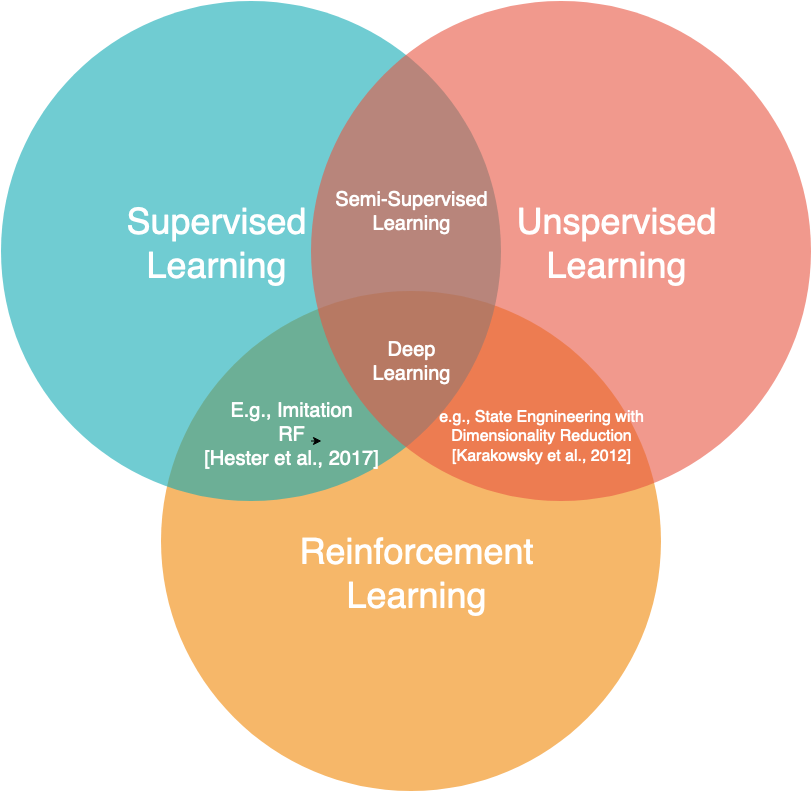

The diagram above was exported from draw.io. Its source (the exported page's mxGraphModel, read from the mxfile embedded in the PNG):
<mxGraphModel dx="1098" dy="1044" grid="1" gridSize="10" guides="1" tooltips="1" connect="1" arrows="1" fold="1" page="1" pageScale="1" pageWidth="1169" pageHeight="827" background="none" math="0" shadow="0">
  <root>
    <mxCell id="0" />
    <mxCell id="1" parent="0" />
    <mxCell id="21531" value="" style="ellipse;fillColor=#F08705;opacity=60;strokeColor=none;html=1;fontColor=#FFFFFF;" parent="1" vertex="1">
      <mxGeometry x="339.5" y="308.5" width="500" height="500" as="geometry" />
    </mxCell>
    <mxCell id="21532" value="" style="ellipse;fillColor=#12AAB5;opacity=60;strokeColor=none;html=1;fontColor=#FFFFFF;" parent="1" vertex="1">
      <mxGeometry x="179.5" y="18.5" width="500" height="500" as="geometry" />
    </mxCell>
    <mxCell id="21533" value="" style="ellipse;fillColor=#e85642;opacity=60;strokeColor=none;html=1;fontColor=#FFFFFF;" parent="1" vertex="1">
      <mxGeometry x="489.5" y="18.5" width="500" height="500" as="geometry" />
    </mxCell>
    <mxCell id="21534" value="&lt;div&gt;&lt;font style=&quot;font-size: 36px&quot;&gt;Supervised &lt;br&gt;&lt;/font&gt;&lt;/div&gt;&lt;div&gt;&lt;font style=&quot;font-size: 36px&quot;&gt;Learning&lt;/font&gt;&lt;/div&gt;" style="text;fontSize=24;align=center;verticalAlign=middle;html=1;fontColor=#FFFFFF;" parent="1" vertex="1">
      <mxGeometry x="299.5" y="228.5" width="190" height="70" as="geometry" />
    </mxCell>
    <mxCell id="21535" value="&lt;div&gt;&lt;font style=&quot;font-size: 36px&quot;&gt;Unspervised &lt;br&gt;&lt;/font&gt;&lt;/div&gt;&lt;div&gt;&lt;font style=&quot;font-size: 36px&quot;&gt;Learning&lt;/font&gt;&lt;/div&gt;" style="text;fontSize=24;align=center;verticalAlign=middle;html=1;fontColor=#FFFFFF;" parent="1" vertex="1">
      <mxGeometry x="699.5" y="228.5" width="190" height="70" as="geometry" />
    </mxCell>
    <mxCell id="21536" value="&lt;div&gt;&lt;font style=&quot;font-size: 36px&quot;&gt;Reinforcement &lt;br&gt;&lt;/font&gt;&lt;/div&gt;&lt;div&gt;&lt;font style=&quot;font-size: 36px&quot;&gt;Learning&lt;/font&gt;&lt;br&gt;&lt;/div&gt;" style="text;fontSize=24;align=center;verticalAlign=middle;html=1;fontColor=#FFFFFF;" parent="1" vertex="1">
      <mxGeometry x="499.5" y="558.5" width="190" height="70" as="geometry" />
    </mxCell>
    <mxCell id="21537" value="&lt;div&gt;&lt;font style=&quot;font-size: 20px&quot;&gt;Semi-Supervised&lt;/font&gt;&lt;/div&gt;&lt;div&gt;&lt;font style=&quot;font-size: 20px&quot;&gt; Learning&lt;/font&gt;&lt;/div&gt;" style="text;align=center;html=1;fontColor=#FFFFFF;fontSize=16;" parent="1" vertex="1">
      <mxGeometry x="569.5" y="198.5" width="40" height="40" as="geometry" />
    </mxCell>
    <mxCell id="21538" value="&lt;div&gt;&lt;font style=&quot;font-size: 20px&quot;&gt;E.g., Imitation&lt;/font&gt;&lt;/div&gt;&lt;div&gt;&lt;font style=&quot;font-size: 20px&quot;&gt; RF&lt;/font&gt;&lt;/div&gt;&lt;div&gt;&lt;font style=&quot;font-size: 20px&quot;&gt;[Hester et al., 2017]&lt;/font&gt;&lt;br&gt;&lt;/div&gt;&lt;div&gt;&lt;br&gt;&lt;/div&gt;&lt;div&gt;&lt;br&gt;&lt;/div&gt;&lt;div&gt;&lt;br&gt;&lt;/div&gt;" style="text;align=center;html=1;fontColor=#FFFFFF;fontSize=16;" parent="1" vertex="1">
      <mxGeometry x="449.5" y="410" width="40" height="48.5" as="geometry" />
    </mxCell>
    <mxCell id="21539" value="&lt;div&gt;e.g., State Engnineering with &lt;br&gt;&lt;/div&gt;&lt;div&gt;Dimensionality Reduction&lt;/div&gt;&lt;div&gt;[Karakowsky et al., 2012]&lt;br&gt;&lt;/div&gt;" style="text;align=center;html=1;fontColor=#FFFFFF;fontSize=16;" parent="1" vertex="1">
      <mxGeometry x="699.5" y="418.5" width="40" height="40" as="geometry" />
    </mxCell>
    <mxCell id="21540" value="&lt;div&gt;&lt;font style=&quot;font-size: 20px&quot;&gt;Deep&lt;/font&gt;&lt;/div&gt;&lt;div&gt;&lt;font style=&quot;font-size: 20px&quot;&gt;Learning&lt;/font&gt;&lt;br&gt;&lt;/div&gt;" style="text;align=center;html=1;fontColor=#FFFFFF;fontSize=16;" parent="1" vertex="1">
      <mxGeometry x="569.5" y="348.5" width="40" height="40" as="geometry" />
    </mxCell>
    <mxCell id="ULqWjGZczLUa14QHjoYM-21541" style="edgeStyle=orthogonalEdgeStyle;rounded=0;orthogonalLoop=1;jettySize=auto;html=1;exitX=1;exitY=1;exitDx=0;exitDy=0;entryX=1.263;entryY=1.01;entryDx=0;entryDy=0;entryPerimeter=0;fontSize=20;" edge="1" parent="1" source="21538" target="21538">
      <mxGeometry relative="1" as="geometry" />
    </mxCell>
  </root>
</mxGraphModel>